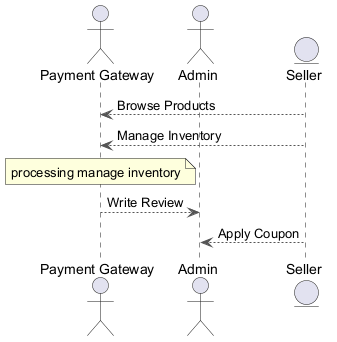

The diagram above was rendered by PlantUML. Its source (embedded in the PNG):
@startuml
skinparam ArrowColor #555555
actor "Payment Gateway" as PG
actor "Admin" as A
entity "Seller" as S
S --> PG : Browse Products
S --> PG : Manage Inventory
note over PG : processing manage inventory
PG --> A : Write Review
S --> A : Apply Coupon
@enduml